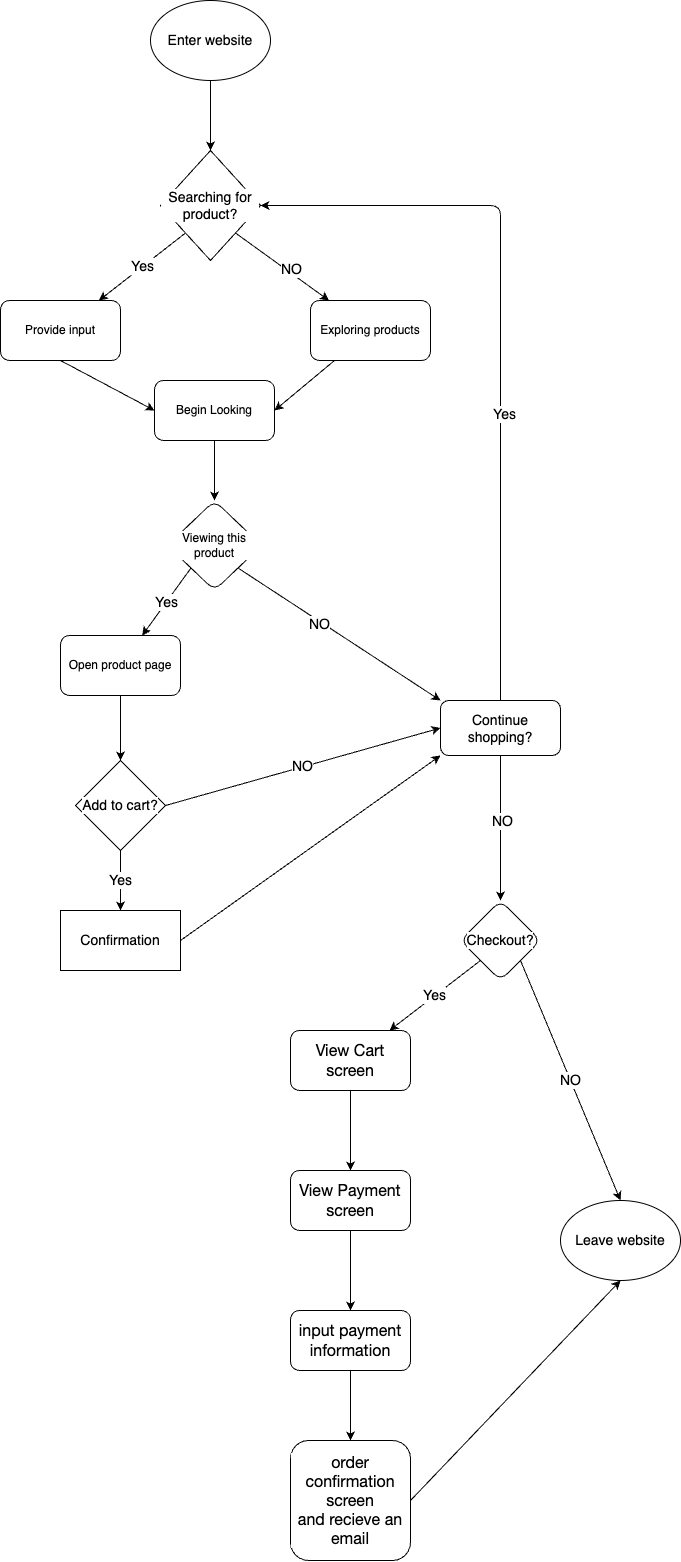

The diagram above was exported from draw.io. Its source (the exported page's mxGraphModel, read from the mxfile embedded in the PNG):
<mxGraphModel dx="1700" dy="1668" grid="1" gridSize="10" guides="1" tooltips="1" connect="1" arrows="1" fold="1" page="1" pageScale="1" pageWidth="827" pageHeight="1169" math="0" shadow="0">
  <root>
    <mxCell id="0" />
    <mxCell id="1" parent="0" />
    <mxCell id="4" value="" style="edgeStyle=none;html=1;fontSize=14;entryX=0.5;entryY=0;entryDx=0;entryDy=0;exitX=0.5;exitY=1;exitDx=0;exitDy=0;fontColor=#000000;labelBackgroundColor=#FFFFFF;" edge="1" parent="1" source="56" target="29">
      <mxGeometry relative="1" as="geometry">
        <mxPoint x="310" y="200" as="sourcePoint" />
        <mxPoint x="308.46153846153845" y="280" as="targetPoint" />
      </mxGeometry>
    </mxCell>
    <mxCell id="6" value="" style="edgeStyle=none;html=1;fontSize=14;exitX=1;exitY=1;exitDx=0;exitDy=0;fontColor=#000000;labelBackgroundColor=#FFFFFF;" edge="1" parent="1" source="29" target="5">
      <mxGeometry relative="1" as="geometry">
        <mxPoint x="368" y="340" as="sourcePoint" />
      </mxGeometry>
    </mxCell>
    <mxCell id="30" value="NO" style="edgeLabel;html=1;align=center;verticalAlign=middle;resizable=0;points=[];fontSize=14;fontColor=#000000;labelBackgroundColor=#FFFFFF;" vertex="1" connectable="0" parent="6">
      <mxGeometry x="0.1449" y="4" relative="1" as="geometry">
        <mxPoint as="offset" />
      </mxGeometry>
    </mxCell>
    <mxCell id="8" value="Yes" style="edgeStyle=none;html=1;fontSize=14;exitX=0;exitY=1;exitDx=0;exitDy=0;fontColor=#000000;labelBackgroundColor=#FFFFFF;" edge="1" parent="1" source="29" target="7">
      <mxGeometry relative="1" as="geometry">
        <mxPoint x="273.8461538461538" y="340" as="sourcePoint" />
      </mxGeometry>
    </mxCell>
    <mxCell id="10" value="" style="edgeStyle=none;html=1;fontSize=14;entryX=1;entryY=0.5;entryDx=0;entryDy=0;fontColor=#000000;labelBackgroundColor=#FFFFFF;" edge="1" parent="1" source="5" target="9">
      <mxGeometry relative="1" as="geometry" />
    </mxCell>
    <mxCell id="5" value="Exploring products" style="whiteSpace=wrap;html=1;rounded=1;fontColor=#000000;labelBackgroundColor=#FFFFFF;" vertex="1" parent="1">
      <mxGeometry x="410" y="410" width="120" height="60" as="geometry" />
    </mxCell>
    <mxCell id="11" style="edgeStyle=none;html=1;exitX=0.5;exitY=1;exitDx=0;exitDy=0;entryX=0;entryY=0.5;entryDx=0;entryDy=0;fontSize=14;fontColor=#000000;labelBackgroundColor=#FFFFFF;" edge="1" parent="1" source="7" target="9">
      <mxGeometry relative="1" as="geometry" />
    </mxCell>
    <mxCell id="7" value="Provide input" style="whiteSpace=wrap;html=1;rounded=1;fontColor=#000000;labelBackgroundColor=#FFFFFF;" vertex="1" parent="1">
      <mxGeometry x="100" y="410" width="120" height="60" as="geometry" />
    </mxCell>
    <mxCell id="15" value="" style="edgeStyle=none;html=1;fontSize=14;fontColor=#000000;labelBackgroundColor=#FFFFFF;" edge="1" parent="1" source="9" target="14">
      <mxGeometry relative="1" as="geometry" />
    </mxCell>
    <mxCell id="9" value="Begin Looking" style="whiteSpace=wrap;html=1;rounded=1;fontColor=#000000;labelBackgroundColor=#FFFFFF;" vertex="1" parent="1">
      <mxGeometry x="254" y="490" width="120" height="60" as="geometry" />
    </mxCell>
    <mxCell id="17" value="Yes" style="edgeStyle=none;html=1;fontSize=14;verticalAlign=middle;exitX=0;exitY=1;exitDx=0;exitDy=0;fontColor=#000000;labelBackgroundColor=#FFFFFF;" edge="1" parent="1" source="14" target="16">
      <mxGeometry relative="1" as="geometry" />
    </mxCell>
    <mxCell id="18" style="edgeStyle=none;html=1;exitX=1;exitY=1;exitDx=0;exitDy=0;fontSize=14;entryX=0;entryY=0;entryDx=0;entryDy=0;fontColor=#000000;labelBackgroundColor=#FFFFFF;" edge="1" parent="1" source="14" target="19">
      <mxGeometry relative="1" as="geometry">
        <mxPoint x="390" y="730" as="targetPoint" />
      </mxGeometry>
    </mxCell>
    <mxCell id="20" value="NO" style="edgeLabel;html=1;align=center;verticalAlign=middle;resizable=0;points=[];fontSize=14;fontColor=#000000;labelBackgroundColor=#FFFFFF;" vertex="1" connectable="0" parent="18">
      <mxGeometry x="-0.1928" y="-2" relative="1" as="geometry">
        <mxPoint as="offset" />
      </mxGeometry>
    </mxCell>
    <mxCell id="14" value="Viewing this product" style="rhombus;whiteSpace=wrap;html=1;rounded=1;fontColor=#000000;labelBackgroundColor=#FFFFFF;" vertex="1" parent="1">
      <mxGeometry x="267" y="610" width="94" height="90" as="geometry" />
    </mxCell>
    <mxCell id="22" value="" style="edgeStyle=none;html=1;fontSize=14;fontColor=#000000;labelBackgroundColor=#FFFFFF;" edge="1" parent="1" source="16" target="23">
      <mxGeometry relative="1" as="geometry">
        <mxPoint x="220" y="885" as="targetPoint" />
      </mxGeometry>
    </mxCell>
    <mxCell id="16" value="Open product page" style="whiteSpace=wrap;html=1;rounded=1;fontColor=#000000;labelBackgroundColor=#FFFFFF;" vertex="1" parent="1">
      <mxGeometry x="160" y="745" width="120" height="60" as="geometry" />
    </mxCell>
    <mxCell id="31" style="edgeStyle=none;html=1;exitX=0.5;exitY=0;exitDx=0;exitDy=0;entryX=1;entryY=0.5;entryDx=0;entryDy=0;fontSize=14;fontColor=#000000;labelBackgroundColor=#FFFFFF;" edge="1" parent="1" source="19" target="29">
      <mxGeometry relative="1" as="geometry">
        <Array as="points">
          <mxPoint x="600" y="315" />
        </Array>
      </mxGeometry>
    </mxCell>
    <mxCell id="32" value="Yes" style="edgeLabel;html=1;align=center;verticalAlign=middle;resizable=0;points=[];fontSize=14;fontColor=#000000;labelBackgroundColor=#FFFFFF;" vertex="1" connectable="0" parent="31">
      <mxGeometry x="-0.2163" y="-3" relative="1" as="geometry">
        <mxPoint as="offset" />
      </mxGeometry>
    </mxCell>
    <mxCell id="34" value="" style="edgeStyle=none;html=1;fontSize=14;fontColor=#000000;labelBackgroundColor=#FFFFFF;" edge="1" parent="1" source="19" target="33">
      <mxGeometry relative="1" as="geometry" />
    </mxCell>
    <mxCell id="35" value="NO" style="edgeLabel;html=1;align=center;verticalAlign=middle;resizable=0;points=[];fontSize=14;fontColor=#000000;labelBackgroundColor=#FFFFFF;" vertex="1" connectable="0" parent="34">
      <mxGeometry x="-0.0947" y="1" relative="1" as="geometry">
        <mxPoint as="offset" />
      </mxGeometry>
    </mxCell>
    <mxCell id="19" value="Continue shopping?" style="rounded=1;whiteSpace=wrap;html=1;fontSize=14;fontColor=#000000;labelBackgroundColor=#FFFFFF;" vertex="1" parent="1">
      <mxGeometry x="540" y="810" width="120" height="55" as="geometry" />
    </mxCell>
    <mxCell id="24" value="NO" style="edgeStyle=none;html=1;exitX=1;exitY=0.5;exitDx=0;exitDy=0;entryX=0;entryY=0.5;entryDx=0;entryDy=0;fontSize=14;fontColor=#000000;labelBackgroundColor=#FFFFFF;" edge="1" parent="1" source="23" target="19">
      <mxGeometry relative="1" as="geometry" />
    </mxCell>
    <mxCell id="26" value="Yes" style="edgeStyle=none;html=1;exitX=0.5;exitY=1;exitDx=0;exitDy=0;entryX=0.5;entryY=0;entryDx=0;entryDy=0;fontSize=14;fontColor=#000000;labelBackgroundColor=#FFFFFF;" edge="1" parent="1" source="23" target="25">
      <mxGeometry relative="1" as="geometry" />
    </mxCell>
    <mxCell id="23" value="Add to cart?" style="rhombus;whiteSpace=wrap;html=1;fontSize=14;fontColor=#000000;labelBackgroundColor=#FFFFFF;" vertex="1" parent="1">
      <mxGeometry x="175" y="870" width="90" height="90" as="geometry" />
    </mxCell>
    <mxCell id="27" style="edgeStyle=none;html=1;exitX=1;exitY=0.5;exitDx=0;exitDy=0;entryX=0;entryY=1;entryDx=0;entryDy=0;fontSize=14;fontColor=#000000;labelBackgroundColor=#FFFFFF;" edge="1" parent="1" source="25" target="19">
      <mxGeometry relative="1" as="geometry" />
    </mxCell>
    <mxCell id="25" value="Confirmation" style="whiteSpace=wrap;html=1;fontSize=14;fontColor=#000000;labelBackgroundColor=#FFFFFF;" vertex="1" parent="1">
      <mxGeometry x="160" y="1020" width="120" height="60" as="geometry" />
    </mxCell>
    <mxCell id="29" value="Searching for product?" style="rhombus;whiteSpace=wrap;html=1;fontSize=14;fontColor=#000000;labelBackgroundColor=#FFFFFF;" vertex="1" parent="1">
      <mxGeometry x="260" y="260" width="100" height="110" as="geometry" />
    </mxCell>
    <mxCell id="37" value="NO" style="edgeStyle=none;html=1;fontSize=14;entryX=0.5;entryY=0;entryDx=0;entryDy=0;exitX=1;exitY=1;exitDx=0;exitDy=0;fontColor=#000000;labelBackgroundColor=#FFFFFF;" edge="1" parent="1" source="33" target="54">
      <mxGeometry relative="1" as="geometry">
        <mxPoint x="700" y="1140" as="targetPoint" />
      </mxGeometry>
    </mxCell>
    <mxCell id="39" value="Yes" style="edgeStyle=none;html=1;fontSize=14;exitX=0;exitY=1;exitDx=0;exitDy=0;fontColor=#000000;labelBackgroundColor=#FFFFFF;" edge="1" parent="1" source="33" target="38">
      <mxGeometry relative="1" as="geometry">
        <mxPoint x="560" y="1050" as="sourcePoint" />
      </mxGeometry>
    </mxCell>
    <mxCell id="33" value="Checkout?" style="rhombus;whiteSpace=wrap;html=1;fontSize=14;rounded=1;fontColor=#000000;labelBackgroundColor=#FFFFFF;" vertex="1" parent="1">
      <mxGeometry x="560" y="1010" width="80" height="80" as="geometry" />
    </mxCell>
    <mxCell id="41" value="" style="edgeStyle=none;html=1;fontSize=14;fontColor=#000000;labelBackgroundColor=#FFFFFF;" edge="1" parent="1" source="38" target="40">
      <mxGeometry relative="1" as="geometry" />
    </mxCell>
    <mxCell id="38" value="&lt;span style=&quot;caret-color: rgb(0, 0, 0); font-family: &amp;quot;Lato Extended&amp;quot;, Lato, &amp;quot;Helvetica Neue&amp;quot;, Helvetica, Arial, sans-serif; font-size: 16px; text-align: left; text-size-adjust: auto;&quot;&gt;&lt;font&gt;View Cart screen&lt;/font&gt;&lt;/span&gt;" style="whiteSpace=wrap;html=1;fontSize=14;rounded=1;gradientColor=none;fontColor=#000000;labelBackgroundColor=#FFFFFF;" vertex="1" parent="1">
      <mxGeometry x="390" y="1140" width="120" height="60" as="geometry" />
    </mxCell>
    <mxCell id="43" value="" style="edgeStyle=none;html=1;fontSize=14;fontColor=#000000;labelBackgroundColor=#FFFFFF;" edge="1" parent="1" source="40" target="42">
      <mxGeometry relative="1" as="geometry" />
    </mxCell>
    <mxCell id="40" value="&lt;span style=&quot;caret-color: rgb(0, 0, 0); font-family: &amp;quot;Lato Extended&amp;quot;, Lato, &amp;quot;Helvetica Neue&amp;quot;, Helvetica, Arial, sans-serif; font-size: 16px; text-align: left; text-size-adjust: auto;&quot;&gt;&lt;font&gt;View Payment screen&lt;/font&gt;&lt;/span&gt;" style="whiteSpace=wrap;html=1;fontSize=14;rounded=1;fontColor=#000000;labelBackgroundColor=#FFFFFF;" vertex="1" parent="1">
      <mxGeometry x="390" y="1280" width="120" height="60" as="geometry" />
    </mxCell>
    <mxCell id="45" value="" style="edgeStyle=none;html=1;fontSize=14;fontColor=#000000;exitX=0.5;exitY=1;exitDx=0;exitDy=0;labelBackgroundColor=#FFFFFF;" edge="1" parent="1" source="42" target="44">
      <mxGeometry relative="1" as="geometry" />
    </mxCell>
    <mxCell id="42" value="&lt;span style=&quot;caret-color: rgb(0, 0, 0); font-family: &amp;quot;Lato Extended&amp;quot;, Lato, &amp;quot;Helvetica Neue&amp;quot;, Helvetica, Arial, sans-serif; font-size: 16px; text-align: left; text-size-adjust: auto;&quot;&gt;&lt;font&gt;input payment information&lt;/font&gt;&lt;/span&gt;" style="whiteSpace=wrap;html=1;fontSize=14;rounded=1;fontColor=#000000;labelBackgroundColor=#FFFFFF;" vertex="1" parent="1">
      <mxGeometry x="390" y="1420" width="120" height="60" as="geometry" />
    </mxCell>
    <mxCell id="49" style="edgeStyle=none;html=1;exitX=1;exitY=0.5;exitDx=0;exitDy=0;entryX=0.5;entryY=1;entryDx=0;entryDy=0;fontSize=14;fontColor=#000000;labelBackgroundColor=#FFFFFF;" edge="1" parent="1" source="44" target="54">
      <mxGeometry relative="1" as="geometry">
        <mxPoint x="720" y="1200" as="targetPoint" />
      </mxGeometry>
    </mxCell>
    <mxCell id="44" value="&lt;span style=&quot;caret-color: rgb(0, 0, 0); font-family: &amp;quot;Lato Extended&amp;quot;, Lato, &amp;quot;Helvetica Neue&amp;quot;, Helvetica, Arial, sans-serif; font-size: 16px; text-align: left; text-size-adjust: auto;&quot;&gt;&lt;font style=&quot;&quot;&gt;order confirmation screen&lt;br&gt;and recieve an email&lt;br&gt;&lt;/font&gt;&lt;/span&gt;" style="whiteSpace=wrap;html=1;fontSize=14;rounded=1;fontColor=#000000;labelBackgroundColor=#FFFFFF;" vertex="1" parent="1">
      <mxGeometry x="390" y="1550" width="120" height="120" as="geometry" />
    </mxCell>
    <mxCell id="54" value="Leave website" style="ellipse;whiteSpace=wrap;html=1;labelBackgroundColor=#FFFFFF;fontSize=14;fontColor=#000000;" vertex="1" parent="1">
      <mxGeometry x="660" y="1310" width="120" height="80" as="geometry" />
    </mxCell>
    <mxCell id="56" value="Enter website" style="ellipse;whiteSpace=wrap;html=1;labelBackgroundColor=#FFFFFF;fontSize=14;fontColor=#000000;gradientColor=none;" vertex="1" parent="1">
      <mxGeometry x="250" y="110" width="120" height="80" as="geometry" />
    </mxCell>
  </root>
</mxGraphModel>